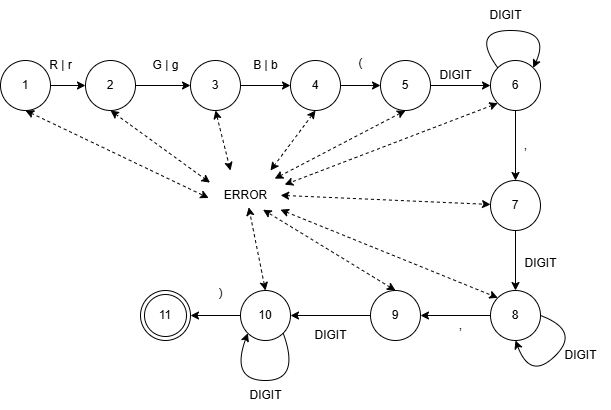

The diagram above was exported from draw.io. Its source (the exported page's mxGraphModel, read from the mxfile embedded in the PNG):
<mxGraphModel dx="883" dy="425" grid="1" gridSize="10" guides="1" tooltips="1" connect="1" arrows="1" fold="1" page="1" pageScale="1" pageWidth="827" pageHeight="1169" math="0" shadow="0">
  <root>
    <mxCell id="0" />
    <mxCell id="1" parent="0" />
    <mxCell id="Hb-PmyI2JkDM5h5VF59N-1" style="edgeStyle=orthogonalEdgeStyle;rounded=0;orthogonalLoop=1;jettySize=auto;html=1;exitX=1;exitY=0.5;exitDx=0;exitDy=0;entryX=0;entryY=0.5;entryDx=0;entryDy=0;" edge="1" parent="1" source="Hb-PmyI2JkDM5h5VF59N-2" target="Hb-PmyI2JkDM5h5VF59N-4">
      <mxGeometry relative="1" as="geometry" />
    </mxCell>
    <mxCell id="Hb-PmyI2JkDM5h5VF59N-2" value="1" style="ellipse;whiteSpace=wrap;html=1;aspect=fixed;" vertex="1" parent="1">
      <mxGeometry x="90" y="140" width="50" height="50" as="geometry" />
    </mxCell>
    <mxCell id="Hb-PmyI2JkDM5h5VF59N-3" style="edgeStyle=orthogonalEdgeStyle;rounded=0;orthogonalLoop=1;jettySize=auto;html=1;exitX=1;exitY=0.5;exitDx=0;exitDy=0;entryX=0;entryY=0.5;entryDx=0;entryDy=0;" edge="1" parent="1" source="Hb-PmyI2JkDM5h5VF59N-4" target="Hb-PmyI2JkDM5h5VF59N-6">
      <mxGeometry relative="1" as="geometry" />
    </mxCell>
    <mxCell id="Hb-PmyI2JkDM5h5VF59N-4" value="2" style="ellipse;whiteSpace=wrap;html=1;aspect=fixed;" vertex="1" parent="1">
      <mxGeometry x="175" y="140" width="50" height="50" as="geometry" />
    </mxCell>
    <mxCell id="Hb-PmyI2JkDM5h5VF59N-5" style="edgeStyle=orthogonalEdgeStyle;rounded=0;orthogonalLoop=1;jettySize=auto;html=1;exitX=1;exitY=0.5;exitDx=0;exitDy=0;entryX=0;entryY=0.5;entryDx=0;entryDy=0;" edge="1" parent="1" source="Hb-PmyI2JkDM5h5VF59N-6" target="Hb-PmyI2JkDM5h5VF59N-8">
      <mxGeometry relative="1" as="geometry" />
    </mxCell>
    <mxCell id="Hb-PmyI2JkDM5h5VF59N-6" value="3" style="ellipse;whiteSpace=wrap;html=1;aspect=fixed;" vertex="1" parent="1">
      <mxGeometry x="280" y="140" width="50" height="50" as="geometry" />
    </mxCell>
    <mxCell id="Hb-PmyI2JkDM5h5VF59N-7" style="edgeStyle=orthogonalEdgeStyle;rounded=0;orthogonalLoop=1;jettySize=auto;html=1;exitX=1;exitY=0.5;exitDx=0;exitDy=0;entryX=0;entryY=0.5;entryDx=0;entryDy=0;" edge="1" parent="1" source="Hb-PmyI2JkDM5h5VF59N-8" target="Hb-PmyI2JkDM5h5VF59N-10">
      <mxGeometry relative="1" as="geometry" />
    </mxCell>
    <mxCell id="Hb-PmyI2JkDM5h5VF59N-8" value="4" style="ellipse;whiteSpace=wrap;html=1;aspect=fixed;" vertex="1" parent="1">
      <mxGeometry x="380" y="140" width="50" height="50" as="geometry" />
    </mxCell>
    <mxCell id="Hb-PmyI2JkDM5h5VF59N-9" style="edgeStyle=orthogonalEdgeStyle;rounded=0;orthogonalLoop=1;jettySize=auto;html=1;exitX=1;exitY=0.5;exitDx=0;exitDy=0;entryX=0;entryY=0.5;entryDx=0;entryDy=0;" edge="1" parent="1" source="Hb-PmyI2JkDM5h5VF59N-10" target="Hb-PmyI2JkDM5h5VF59N-12">
      <mxGeometry relative="1" as="geometry" />
    </mxCell>
    <mxCell id="Hb-PmyI2JkDM5h5VF59N-10" value="5" style="ellipse;whiteSpace=wrap;html=1;aspect=fixed;" vertex="1" parent="1">
      <mxGeometry x="470" y="140" width="50" height="50" as="geometry" />
    </mxCell>
    <mxCell id="Hb-PmyI2JkDM5h5VF59N-11" style="edgeStyle=orthogonalEdgeStyle;rounded=0;orthogonalLoop=1;jettySize=auto;html=1;exitX=0.5;exitY=1;exitDx=0;exitDy=0;entryX=0.5;entryY=0;entryDx=0;entryDy=0;" edge="1" parent="1" source="Hb-PmyI2JkDM5h5VF59N-12" target="Hb-PmyI2JkDM5h5VF59N-14">
      <mxGeometry relative="1" as="geometry" />
    </mxCell>
    <mxCell id="Hb-PmyI2JkDM5h5VF59N-12" value="6" style="ellipse;whiteSpace=wrap;html=1;aspect=fixed;" vertex="1" parent="1">
      <mxGeometry x="580" y="140" width="50" height="50" as="geometry" />
    </mxCell>
    <mxCell id="Hb-PmyI2JkDM5h5VF59N-13" style="edgeStyle=orthogonalEdgeStyle;rounded=0;orthogonalLoop=1;jettySize=auto;html=1;exitX=0.5;exitY=1;exitDx=0;exitDy=0;" edge="1" parent="1" source="Hb-PmyI2JkDM5h5VF59N-14" target="Hb-PmyI2JkDM5h5VF59N-15">
      <mxGeometry relative="1" as="geometry" />
    </mxCell>
    <mxCell id="Hb-PmyI2JkDM5h5VF59N-14" value="7" style="ellipse;whiteSpace=wrap;html=1;aspect=fixed;" vertex="1" parent="1">
      <mxGeometry x="580" y="260" width="50" height="50" as="geometry" />
    </mxCell>
    <mxCell id="Hb-PmyI2JkDM5h5VF59N-15" value="8" style="ellipse;whiteSpace=wrap;html=1;aspect=fixed;" vertex="1" parent="1">
      <mxGeometry x="580" y="370" width="50" height="50" as="geometry" />
    </mxCell>
    <mxCell id="Hb-PmyI2JkDM5h5VF59N-16" style="edgeStyle=orthogonalEdgeStyle;rounded=0;orthogonalLoop=1;jettySize=auto;html=1;exitX=0;exitY=0.5;exitDx=0;exitDy=0;entryX=1;entryY=0.5;entryDx=0;entryDy=0;" edge="1" parent="1" source="Hb-PmyI2JkDM5h5VF59N-15" target="Hb-PmyI2JkDM5h5VF59N-19">
      <mxGeometry relative="1" as="geometry" />
    </mxCell>
    <mxCell id="Hb-PmyI2JkDM5h5VF59N-19" value="9" style="ellipse;whiteSpace=wrap;html=1;aspect=fixed;" vertex="1" parent="1">
      <mxGeometry x="460" y="370" width="50" height="50" as="geometry" />
    </mxCell>
    <mxCell id="Hb-PmyI2JkDM5h5VF59N-20" value="11" style="ellipse;shape=doubleEllipse;whiteSpace=wrap;html=1;aspect=fixed;" vertex="1" parent="1">
      <mxGeometry x="230" y="370" width="50" height="50" as="geometry" />
    </mxCell>
    <mxCell id="Hb-PmyI2JkDM5h5VF59N-21" value="ERROR" style="text;html=1;align=center;verticalAlign=middle;resizable=0;points=[];autosize=1;strokeColor=none;fillColor=none;" vertex="1" parent="1">
      <mxGeometry x="300" y="260" width="70" height="30" as="geometry" />
    </mxCell>
    <mxCell id="Hb-PmyI2JkDM5h5VF59N-23" value="B | b" style="text;html=1;align=center;verticalAlign=middle;resizable=0;points=[];autosize=1;strokeColor=none;fillColor=none;" vertex="1" parent="1">
      <mxGeometry x="330" y="130" width="50" height="30" as="geometry" />
    </mxCell>
    <mxCell id="Hb-PmyI2JkDM5h5VF59N-25" value="" style="curved=1;endArrow=classic;html=1;rounded=0;exitX=0;exitY=0;exitDx=0;exitDy=0;entryX=1;entryY=0;entryDx=0;entryDy=0;" edge="1" parent="1" source="Hb-PmyI2JkDM5h5VF59N-12" target="Hb-PmyI2JkDM5h5VF59N-12">
      <mxGeometry width="50" height="50" relative="1" as="geometry">
        <mxPoint x="390" y="330" as="sourcePoint" />
        <mxPoint x="440" y="280" as="targetPoint" />
        <Array as="points">
          <mxPoint x="560" y="110" />
          <mxPoint x="640" y="110" />
        </Array>
      </mxGeometry>
    </mxCell>
    <mxCell id="Hb-PmyI2JkDM5h5VF59N-26" value="DIGIT" style="text;html=1;align=center;verticalAlign=middle;resizable=0;points=[];autosize=1;strokeColor=none;fillColor=none;" vertex="1" parent="1">
      <mxGeometry x="565" y="80" width="60" height="30" as="geometry" />
    </mxCell>
    <mxCell id="Hb-PmyI2JkDM5h5VF59N-30" value="" style="curved=1;endArrow=classic;html=1;rounded=0;entryX=0.5;entryY=1;entryDx=0;entryDy=0;exitX=1;exitY=0.5;exitDx=0;exitDy=0;" edge="1" parent="1" source="Hb-PmyI2JkDM5h5VF59N-15" target="Hb-PmyI2JkDM5h5VF59N-15">
      <mxGeometry width="50" height="50" relative="1" as="geometry">
        <mxPoint x="652.6776695296637" y="409.9976695296637" as="sourcePoint" />
        <mxPoint x="617.3223304703363" y="409.9976695296637" as="targetPoint" />
        <Array as="points">
          <mxPoint x="670" y="410" />
          <mxPoint x="620" y="460" />
        </Array>
      </mxGeometry>
    </mxCell>
    <mxCell id="Hb-PmyI2JkDM5h5VF59N-34" value="G | g" style="text;html=1;align=center;verticalAlign=middle;resizable=0;points=[];autosize=1;strokeColor=none;fillColor=none;" vertex="1" parent="1">
      <mxGeometry x="230" y="130" width="50" height="30" as="geometry" />
    </mxCell>
    <mxCell id="Hb-PmyI2JkDM5h5VF59N-36" value="" style="endArrow=classic;startArrow=classic;html=1;rounded=0;exitX=0.5;exitY=1;exitDx=0;exitDy=0;entryX=-0.026;entryY=0.583;entryDx=0;entryDy=0;entryPerimeter=0;dashed=1;" edge="1" parent="1" source="Hb-PmyI2JkDM5h5VF59N-2" target="Hb-PmyI2JkDM5h5VF59N-21">
      <mxGeometry width="50" height="50" relative="1" as="geometry">
        <mxPoint x="100" y="330" as="sourcePoint" />
        <mxPoint x="150" y="280" as="targetPoint" />
      </mxGeometry>
    </mxCell>
    <mxCell id="Hb-PmyI2JkDM5h5VF59N-37" value="" style="endArrow=classic;startArrow=classic;html=1;rounded=0;exitX=0.5;exitY=1;exitDx=0;exitDy=0;entryX=-0.007;entryY=0.072;entryDx=0;entryDy=0;entryPerimeter=0;dashed=1;" edge="1" parent="1" source="Hb-PmyI2JkDM5h5VF59N-4" target="Hb-PmyI2JkDM5h5VF59N-21">
      <mxGeometry width="50" height="50" relative="1" as="geometry">
        <mxPoint x="125" y="200" as="sourcePoint" />
        <mxPoint x="308" y="287" as="targetPoint" />
      </mxGeometry>
    </mxCell>
    <mxCell id="Hb-PmyI2JkDM5h5VF59N-38" value="" style="endArrow=classic;startArrow=classic;html=1;rounded=0;exitX=0.5;exitY=1;exitDx=0;exitDy=0;dashed=1;" edge="1" parent="1" source="Hb-PmyI2JkDM5h5VF59N-6">
      <mxGeometry width="50" height="50" relative="1" as="geometry">
        <mxPoint x="135" y="210" as="sourcePoint" />
        <mxPoint x="320" y="250" as="targetPoint" />
      </mxGeometry>
    </mxCell>
    <mxCell id="Hb-PmyI2JkDM5h5VF59N-39" value="" style="endArrow=classic;startArrow=classic;html=1;rounded=0;exitX=0.5;exitY=1;exitDx=0;exitDy=0;dashed=1;" edge="1" parent="1" source="Hb-PmyI2JkDM5h5VF59N-8">
      <mxGeometry width="50" height="50" relative="1" as="geometry">
        <mxPoint x="145" y="220" as="sourcePoint" />
        <mxPoint x="360" y="250" as="targetPoint" />
      </mxGeometry>
    </mxCell>
    <mxCell id="Hb-PmyI2JkDM5h5VF59N-40" value="" style="endArrow=classic;startArrow=classic;html=1;rounded=0;exitX=0.5;exitY=1;exitDx=0;exitDy=0;entryX=0.917;entryY=-0.061;entryDx=0;entryDy=0;entryPerimeter=0;dashed=1;" edge="1" parent="1" source="Hb-PmyI2JkDM5h5VF59N-10" target="Hb-PmyI2JkDM5h5VF59N-21">
      <mxGeometry width="50" height="50" relative="1" as="geometry">
        <mxPoint x="155" y="230" as="sourcePoint" />
        <mxPoint x="370" y="250" as="targetPoint" />
      </mxGeometry>
    </mxCell>
    <mxCell id="Hb-PmyI2JkDM5h5VF59N-41" value="" style="endArrow=classic;startArrow=classic;html=1;rounded=0;entryX=1.06;entryY=0.139;entryDx=0;entryDy=0;entryPerimeter=0;exitX=0;exitY=1;exitDx=0;exitDy=0;dashed=1;" edge="1" parent="1" source="Hb-PmyI2JkDM5h5VF59N-12" target="Hb-PmyI2JkDM5h5VF59N-21">
      <mxGeometry width="50" height="50" relative="1" as="geometry">
        <mxPoint x="165" y="240" as="sourcePoint" />
        <mxPoint x="348" y="327" as="targetPoint" />
      </mxGeometry>
    </mxCell>
    <mxCell id="Hb-PmyI2JkDM5h5VF59N-42" value="" style="endArrow=classic;startArrow=classic;html=1;rounded=0;exitX=1.002;exitY=0.494;exitDx=0;exitDy=0;exitPerimeter=0;dashed=1;" edge="1" parent="1" source="Hb-PmyI2JkDM5h5VF59N-21" target="Hb-PmyI2JkDM5h5VF59N-14">
      <mxGeometry width="50" height="50" relative="1" as="geometry">
        <mxPoint x="175" y="250" as="sourcePoint" />
        <mxPoint x="358" y="337" as="targetPoint" />
      </mxGeometry>
    </mxCell>
    <mxCell id="Hb-PmyI2JkDM5h5VF59N-43" value="" style="endArrow=classic;startArrow=classic;html=1;rounded=0;entryX=0;entryY=0;entryDx=0;entryDy=0;dashed=1;" edge="1" parent="1" source="Hb-PmyI2JkDM5h5VF59N-21" target="Hb-PmyI2JkDM5h5VF59N-15">
      <mxGeometry width="50" height="50" relative="1" as="geometry">
        <mxPoint x="185" y="260" as="sourcePoint" />
        <mxPoint x="368" y="347" as="targetPoint" />
      </mxGeometry>
    </mxCell>
    <mxCell id="Hb-PmyI2JkDM5h5VF59N-44" value="" style="endArrow=classic;startArrow=classic;html=1;rounded=0;exitX=0.5;exitY=0;exitDx=0;exitDy=0;entryX=0.751;entryY=0.973;entryDx=0;entryDy=0;entryPerimeter=0;dashed=1;" edge="1" parent="1" source="Hb-PmyI2JkDM5h5VF59N-19" target="Hb-PmyI2JkDM5h5VF59N-21">
      <mxGeometry width="50" height="50" relative="1" as="geometry">
        <mxPoint x="378" y="357" as="sourcePoint" />
        <mxPoint x="195" y="270" as="targetPoint" />
      </mxGeometry>
    </mxCell>
    <mxCell id="Hb-PmyI2JkDM5h5VF59N-49" value="R | r" style="text;html=1;align=center;verticalAlign=middle;resizable=0;points=[];autosize=1;strokeColor=none;fillColor=none;" vertex="1" parent="1">
      <mxGeometry x="125" y="130" width="50" height="30" as="geometry" />
    </mxCell>
    <mxCell id="Hb-PmyI2JkDM5h5VF59N-50" value="(" style="text;html=1;align=center;verticalAlign=middle;resizable=0;points=[];autosize=1;strokeColor=none;fillColor=none;" vertex="1" parent="1">
      <mxGeometry x="435" y="128" width="30" height="30" as="geometry" />
    </mxCell>
    <mxCell id="Hb-PmyI2JkDM5h5VF59N-51" value="," style="text;html=1;align=center;verticalAlign=middle;resizable=0;points=[];autosize=1;strokeColor=none;fillColor=none;" vertex="1" parent="1">
      <mxGeometry x="600" y="210" width="30" height="30" as="geometry" />
    </mxCell>
    <mxCell id="Hb-PmyI2JkDM5h5VF59N-52" value="DIGIT" style="text;html=1;align=center;verticalAlign=middle;resizable=0;points=[];autosize=1;strokeColor=none;fillColor=none;" vertex="1" parent="1">
      <mxGeometry x="515" y="140" width="60" height="30" as="geometry" />
    </mxCell>
    <mxCell id="Hb-PmyI2JkDM5h5VF59N-60" value="DIGIT" style="text;html=1;align=center;verticalAlign=middle;resizable=0;points=[];autosize=1;strokeColor=none;fillColor=none;" vertex="1" parent="1">
      <mxGeometry x="600" y="328" width="60" height="30" as="geometry" />
    </mxCell>
    <mxCell id="Hb-PmyI2JkDM5h5VF59N-62" value="DIGIT" style="text;html=1;align=center;verticalAlign=middle;resizable=0;points=[];autosize=1;strokeColor=none;fillColor=none;" vertex="1" parent="1">
      <mxGeometry x="640" y="420" width="60" height="30" as="geometry" />
    </mxCell>
    <mxCell id="Hb-PmyI2JkDM5h5VF59N-63" value="," style="text;html=1;align=center;verticalAlign=middle;resizable=0;points=[];autosize=1;strokeColor=none;fillColor=none;" vertex="1" parent="1">
      <mxGeometry x="535" y="390" width="30" height="30" as="geometry" />
    </mxCell>
    <mxCell id="Hb-PmyI2JkDM5h5VF59N-64" value="10" style="ellipse;whiteSpace=wrap;html=1;aspect=fixed;" vertex="1" parent="1">
      <mxGeometry x="330" y="370" width="50" height="50" as="geometry" />
    </mxCell>
    <mxCell id="Hb-PmyI2JkDM5h5VF59N-65" value="" style="curved=1;endArrow=classic;html=1;rounded=0;entryX=0;entryY=1;entryDx=0;entryDy=0;exitX=1;exitY=1;exitDx=0;exitDy=0;" edge="1" parent="1" source="Hb-PmyI2JkDM5h5VF59N-64" target="Hb-PmyI2JkDM5h5VF59N-64">
      <mxGeometry width="50" height="50" relative="1" as="geometry">
        <mxPoint x="402.6776695296637" y="409.9976695296637" as="sourcePoint" />
        <mxPoint x="367.3223304703363" y="409.9976695296637" as="targetPoint" />
        <Array as="points">
          <mxPoint x="390" y="460" />
          <mxPoint x="320" y="460" />
        </Array>
      </mxGeometry>
    </mxCell>
    <mxCell id="Hb-PmyI2JkDM5h5VF59N-66" value="DIGIT" style="text;html=1;align=center;verticalAlign=middle;resizable=0;points=[];autosize=1;strokeColor=none;fillColor=none;" vertex="1" parent="1">
      <mxGeometry x="390" y="400" width="60" height="30" as="geometry" />
    </mxCell>
    <mxCell id="Hb-PmyI2JkDM5h5VF59N-67" style="edgeStyle=orthogonalEdgeStyle;rounded=0;orthogonalLoop=1;jettySize=auto;html=1;exitX=0;exitY=0.5;exitDx=0;exitDy=0;entryX=1;entryY=0.5;entryDx=0;entryDy=0;" edge="1" parent="1" source="Hb-PmyI2JkDM5h5VF59N-19" target="Hb-PmyI2JkDM5h5VF59N-64">
      <mxGeometry relative="1" as="geometry">
        <mxPoint x="590" y="405" as="sourcePoint" />
        <mxPoint x="520" y="405" as="targetPoint" />
      </mxGeometry>
    </mxCell>
    <mxCell id="Hb-PmyI2JkDM5h5VF59N-68" value="DIGIT" style="text;html=1;align=center;verticalAlign=middle;resizable=0;points=[];autosize=1;strokeColor=none;fillColor=none;" vertex="1" parent="1">
      <mxGeometry x="325" y="460" width="60" height="30" as="geometry" />
    </mxCell>
    <mxCell id="Hb-PmyI2JkDM5h5VF59N-69" value="" style="endArrow=classic;startArrow=classic;html=1;rounded=0;exitX=0.5;exitY=0;exitDx=0;exitDy=0;entryX=0.546;entryY=0.893;entryDx=0;entryDy=0;entryPerimeter=0;dashed=1;" edge="1" parent="1" source="Hb-PmyI2JkDM5h5VF59N-64" target="Hb-PmyI2JkDM5h5VF59N-21">
      <mxGeometry width="50" height="50" relative="1" as="geometry">
        <mxPoint x="495" y="380" as="sourcePoint" />
        <mxPoint x="363" y="299" as="targetPoint" />
      </mxGeometry>
    </mxCell>
    <mxCell id="Hb-PmyI2JkDM5h5VF59N-70" value="" style="endArrow=classic;html=1;rounded=0;exitX=0;exitY=0.5;exitDx=0;exitDy=0;entryX=1;entryY=0.5;entryDx=0;entryDy=0;" edge="1" parent="1" source="Hb-PmyI2JkDM5h5VF59N-64" target="Hb-PmyI2JkDM5h5VF59N-20">
      <mxGeometry width="50" height="50" relative="1" as="geometry">
        <mxPoint x="390" y="350" as="sourcePoint" />
        <mxPoint x="440" y="300" as="targetPoint" />
      </mxGeometry>
    </mxCell>
    <mxCell id="Hb-PmyI2JkDM5h5VF59N-71" value=")" style="text;html=1;align=center;verticalAlign=middle;resizable=0;points=[];autosize=1;strokeColor=none;fillColor=none;" vertex="1" parent="1">
      <mxGeometry x="295" y="358" width="30" height="30" as="geometry" />
    </mxCell>
  </root>
</mxGraphModel>